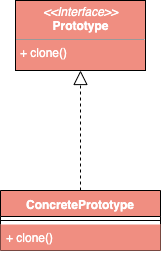

The diagram above was exported from draw.io. Its source (the exported page's mxGraphModel, read from the mxfile embedded in the PNG):
<mxGraphModel dx="1186" dy="741" grid="1" gridSize="10" guides="1" tooltips="1" connect="1" arrows="1" fold="1" page="1" pageScale="1" pageWidth="827" pageHeight="1169" math="0" shadow="0">
  <root>
    <mxCell id="0" />
    <mxCell id="1" parent="0" />
    <mxCell id="SqZr4mD1PMiFortthRNM-1" value="ConcretePrototype" style="swimlane;fontStyle=1;align=center;verticalAlign=top;childLayout=stackLayout;horizontal=1;startSize=26;horizontalStack=0;resizeParent=1;resizeParentMax=0;resizeLast=0;collapsible=1;marginBottom=0;fillColor=#F08E81;fontColor=#FFFFFF;" vertex="1" parent="1">
      <mxGeometry x="333" y="370" width="160" height="60" as="geometry" />
    </mxCell>
    <mxCell id="SqZr4mD1PMiFortthRNM-3" value="" style="line;strokeWidth=1;fillColor=#F08E81;align=left;verticalAlign=middle;spacingTop=-1;spacingLeft=3;spacingRight=3;rotatable=0;labelPosition=right;points=[];portConstraint=eastwest;fontColor=#FFFFFF;" vertex="1" parent="SqZr4mD1PMiFortthRNM-1">
      <mxGeometry y="26" width="160" height="8" as="geometry" />
    </mxCell>
    <mxCell id="SqZr4mD1PMiFortthRNM-4" value="+ clone()" style="text;strokeColor=none;fillColor=#F08E81;align=left;verticalAlign=top;spacingLeft=4;spacingRight=4;overflow=hidden;rotatable=0;points=[[0,0.5],[1,0.5]];portConstraint=eastwest;fontColor=#FFFFFF;" vertex="1" parent="SqZr4mD1PMiFortthRNM-1">
      <mxGeometry y="34" width="160" height="26" as="geometry" />
    </mxCell>
    <mxCell id="SqZr4mD1PMiFortthRNM-6" value="&lt;p style=&quot;margin: 0px ; margin-top: 4px ; text-align: center&quot;&gt;&lt;i&gt;&amp;lt;&amp;lt;Interface&amp;gt;&amp;gt;&lt;/i&gt;&lt;br&gt;&lt;span style=&quot;font-weight: 700&quot;&gt;Prototype&lt;/span&gt;&lt;br&gt;&lt;/p&gt;&lt;hr size=&quot;1&quot;&gt;&lt;p style=&quot;margin: 0px ; margin-left: 4px&quot;&gt;+ clone()&lt;/p&gt;" style="verticalAlign=top;align=left;overflow=fill;fontSize=12;fontFamily=Helvetica;html=1;fillColor=#F08E81;fontColor=#FFFFFF;" vertex="1" parent="1">
      <mxGeometry x="348" y="180" width="130" height="70" as="geometry" />
    </mxCell>
    <mxCell id="SqZr4mD1PMiFortthRNM-10" value="" style="endArrow=block;dashed=1;endFill=0;endSize=12;html=1;fontColor=#FFFFFF;entryX=0.5;entryY=1;entryDx=0;entryDy=0;exitX=0.5;exitY=0;exitDx=0;exitDy=0;" edge="1" parent="1" source="SqZr4mD1PMiFortthRNM-1" target="SqZr4mD1PMiFortthRNM-6">
      <mxGeometry width="160" relative="1" as="geometry">
        <mxPoint x="410" y="390" as="sourcePoint" />
        <mxPoint x="490" y="350" as="targetPoint" />
      </mxGeometry>
    </mxCell>
  </root>
</mxGraphModel>